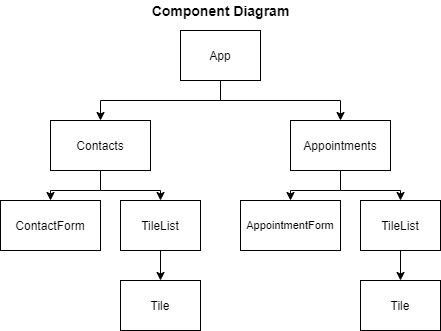

The diagram above was exported from draw.io. Its source (the exported page's mxGraphModel, read from the mxfile embedded in the PNG):
<mxGraphModel dx="1038" dy="490" grid="1" gridSize="10" guides="1" tooltips="1" connect="1" arrows="1" fold="1" page="1" pageScale="1" pageWidth="850" pageHeight="1100" math="0" shadow="0">
  <root>
    <mxCell id="0" />
    <mxCell id="1" parent="0" />
    <mxCell id="EN4PXSt0Tr0kUdJscesP-45" style="edgeStyle=orthogonalEdgeStyle;rounded=0;orthogonalLoop=1;jettySize=auto;html=1;exitX=0.5;exitY=1;exitDx=0;exitDy=0;entryX=0.5;entryY=0;entryDx=0;entryDy=0;" parent="1" source="EN4PXSt0Tr0kUdJscesP-1" target="EN4PXSt0Tr0kUdJscesP-30" edge="1">
      <mxGeometry relative="1" as="geometry" />
    </mxCell>
    <mxCell id="EN4PXSt0Tr0kUdJscesP-46" style="edgeStyle=orthogonalEdgeStyle;rounded=0;orthogonalLoop=1;jettySize=auto;html=1;exitX=0.5;exitY=1;exitDx=0;exitDy=0;entryX=0.5;entryY=0;entryDx=0;entryDy=0;" parent="1" source="EN4PXSt0Tr0kUdJscesP-1" target="EN4PXSt0Tr0kUdJscesP-40" edge="1">
      <mxGeometry relative="1" as="geometry" />
    </mxCell>
    <mxCell id="EN4PXSt0Tr0kUdJscesP-1" value="" style="rounded=0;whiteSpace=wrap;html=1;" parent="1" vertex="1">
      <mxGeometry x="320" y="70" width="80" height="50" as="geometry" />
    </mxCell>
    <mxCell id="EN4PXSt0Tr0kUdJscesP-2" value="App" style="text;html=1;strokeColor=none;fillColor=none;align=center;verticalAlign=middle;whiteSpace=wrap;rounded=0;" parent="1" vertex="1">
      <mxGeometry x="330" y="80" width="60" height="30" as="geometry" />
    </mxCell>
    <mxCell id="EN4PXSt0Tr0kUdJscesP-59" style="edgeStyle=orthogonalEdgeStyle;rounded=0;orthogonalLoop=1;jettySize=auto;html=1;exitX=0.5;exitY=1;exitDx=0;exitDy=0;entryX=0.5;entryY=0;entryDx=0;entryDy=0;" parent="1" source="EN4PXSt0Tr0kUdJscesP-30" target="EN4PXSt0Tr0kUdJscesP-51" edge="1">
      <mxGeometry relative="1" as="geometry" />
    </mxCell>
    <mxCell id="EN4PXSt0Tr0kUdJscesP-60" style="edgeStyle=orthogonalEdgeStyle;rounded=0;orthogonalLoop=1;jettySize=auto;html=1;exitX=0.5;exitY=1;exitDx=0;exitDy=0;entryX=0.5;entryY=0;entryDx=0;entryDy=0;" parent="1" source="EN4PXSt0Tr0kUdJscesP-30" target="EN4PXSt0Tr0kUdJscesP-53" edge="1">
      <mxGeometry relative="1" as="geometry" />
    </mxCell>
    <mxCell id="EN4PXSt0Tr0kUdJscesP-30" value="" style="rounded=0;whiteSpace=wrap;html=1;" parent="1" vertex="1">
      <mxGeometry x="190" y="160" width="100" height="50" as="geometry" />
    </mxCell>
    <mxCell id="EN4PXSt0Tr0kUdJscesP-31" value="Contacts" style="text;html=1;strokeColor=none;fillColor=none;align=center;verticalAlign=middle;whiteSpace=wrap;rounded=0;" parent="1" vertex="1">
      <mxGeometry x="210" y="170" width="60" height="30" as="geometry" />
    </mxCell>
    <mxCell id="EN4PXSt0Tr0kUdJscesP-61" style="edgeStyle=orthogonalEdgeStyle;rounded=0;orthogonalLoop=1;jettySize=auto;html=1;exitX=0.5;exitY=1;exitDx=0;exitDy=0;entryX=0.5;entryY=0;entryDx=0;entryDy=0;" parent="1" source="EN4PXSt0Tr0kUdJscesP-40" target="EN4PXSt0Tr0kUdJscesP-55" edge="1">
      <mxGeometry relative="1" as="geometry" />
    </mxCell>
    <mxCell id="EN4PXSt0Tr0kUdJscesP-62" style="edgeStyle=orthogonalEdgeStyle;rounded=0;orthogonalLoop=1;jettySize=auto;html=1;exitX=0.5;exitY=1;exitDx=0;exitDy=0;entryX=0.5;entryY=0;entryDx=0;entryDy=0;" parent="1" source="EN4PXSt0Tr0kUdJscesP-40" target="EN4PXSt0Tr0kUdJscesP-57" edge="1">
      <mxGeometry relative="1" as="geometry" />
    </mxCell>
    <mxCell id="EN4PXSt0Tr0kUdJscesP-40" value="" style="rounded=0;whiteSpace=wrap;html=1;" parent="1" vertex="1">
      <mxGeometry x="430" y="160" width="100" height="50" as="geometry" />
    </mxCell>
    <mxCell id="EN4PXSt0Tr0kUdJscesP-41" value="Appointments" style="text;html=1;strokeColor=none;fillColor=none;align=center;verticalAlign=middle;whiteSpace=wrap;rounded=0;" parent="1" vertex="1">
      <mxGeometry x="450" y="170" width="60" height="30" as="geometry" />
    </mxCell>
    <mxCell id="EN4PXSt0Tr0kUdJscesP-51" value="" style="rounded=0;whiteSpace=wrap;html=1;" parent="1" vertex="1">
      <mxGeometry x="140" y="240" width="100" height="50" as="geometry" />
    </mxCell>
    <mxCell id="EN4PXSt0Tr0kUdJscesP-52" value="ContactForm" style="text;html=1;strokeColor=none;fillColor=none;align=center;verticalAlign=middle;whiteSpace=wrap;rounded=0;" parent="1" vertex="1">
      <mxGeometry x="160" y="250" width="60" height="30" as="geometry" />
    </mxCell>
    <mxCell id="egmfzABuwTajNc9MQWCR-5" style="edgeStyle=orthogonalEdgeStyle;rounded=0;orthogonalLoop=1;jettySize=auto;html=1;exitX=0.5;exitY=1;exitDx=0;exitDy=0;entryX=0.5;entryY=0;entryDx=0;entryDy=0;" parent="1" source="EN4PXSt0Tr0kUdJscesP-53" target="egmfzABuwTajNc9MQWCR-1" edge="1">
      <mxGeometry relative="1" as="geometry" />
    </mxCell>
    <mxCell id="EN4PXSt0Tr0kUdJscesP-53" value="" style="rounded=0;whiteSpace=wrap;html=1;" parent="1" vertex="1">
      <mxGeometry x="260" y="240" width="80" height="50" as="geometry" />
    </mxCell>
    <mxCell id="EN4PXSt0Tr0kUdJscesP-54" value="TileList" style="text;html=1;strokeColor=none;fillColor=none;align=center;verticalAlign=middle;whiteSpace=wrap;rounded=0;" parent="1" vertex="1">
      <mxGeometry x="270" y="250" width="60" height="30" as="geometry" />
    </mxCell>
    <mxCell id="EN4PXSt0Tr0kUdJscesP-55" value="" style="rounded=0;whiteSpace=wrap;html=1;" parent="1" vertex="1">
      <mxGeometry x="380" y="240" width="100" height="50" as="geometry" />
    </mxCell>
    <mxCell id="EN4PXSt0Tr0kUdJscesP-56" value="AppointmentForm" style="text;html=1;strokeColor=none;fillColor=none;align=center;verticalAlign=middle;whiteSpace=wrap;rounded=0;fontSize=11;" parent="1" vertex="1">
      <mxGeometry x="400" y="250" width="60" height="30" as="geometry" />
    </mxCell>
    <mxCell id="egmfzABuwTajNc9MQWCR-6" style="edgeStyle=orthogonalEdgeStyle;rounded=0;orthogonalLoop=1;jettySize=auto;html=1;exitX=0.5;exitY=1;exitDx=0;exitDy=0;entryX=0.5;entryY=0;entryDx=0;entryDy=0;" parent="1" source="EN4PXSt0Tr0kUdJscesP-57" target="egmfzABuwTajNc9MQWCR-3" edge="1">
      <mxGeometry relative="1" as="geometry" />
    </mxCell>
    <mxCell id="EN4PXSt0Tr0kUdJscesP-57" value="" style="rounded=0;whiteSpace=wrap;html=1;" parent="1" vertex="1">
      <mxGeometry x="500" y="240" width="80" height="50" as="geometry" />
    </mxCell>
    <mxCell id="EN4PXSt0Tr0kUdJscesP-58" value="TileList" style="text;html=1;strokeColor=none;fillColor=none;align=center;verticalAlign=middle;whiteSpace=wrap;rounded=0;" parent="1" vertex="1">
      <mxGeometry x="510" y="250" width="60" height="30" as="geometry" />
    </mxCell>
    <mxCell id="EN4PXSt0Tr0kUdJscesP-63" value="&lt;b&gt;&lt;font style=&quot;font-size: 14px&quot;&gt;Component Diagram&lt;/font&gt;&lt;/b&gt;" style="text;html=1;align=center;verticalAlign=middle;resizable=0;points=[];autosize=1;" parent="1" vertex="1">
      <mxGeometry x="285" y="40" width="150" height="20" as="geometry" />
    </mxCell>
    <mxCell id="egmfzABuwTajNc9MQWCR-1" value="" style="rounded=0;whiteSpace=wrap;html=1;" parent="1" vertex="1">
      <mxGeometry x="260" y="320" width="80" height="50" as="geometry" />
    </mxCell>
    <mxCell id="egmfzABuwTajNc9MQWCR-2" value="Tile" style="text;html=1;strokeColor=none;fillColor=none;align=center;verticalAlign=middle;whiteSpace=wrap;rounded=0;" parent="1" vertex="1">
      <mxGeometry x="270" y="330" width="60" height="30" as="geometry" />
    </mxCell>
    <mxCell id="egmfzABuwTajNc9MQWCR-3" value="" style="rounded=0;whiteSpace=wrap;html=1;" parent="1" vertex="1">
      <mxGeometry x="500" y="320" width="80" height="50" as="geometry" />
    </mxCell>
    <mxCell id="egmfzABuwTajNc9MQWCR-4" value="Tile" style="text;html=1;strokeColor=none;fillColor=none;align=center;verticalAlign=middle;whiteSpace=wrap;rounded=0;" parent="1" vertex="1">
      <mxGeometry x="510" y="330" width="60" height="30" as="geometry" />
    </mxCell>
  </root>
</mxGraphModel>